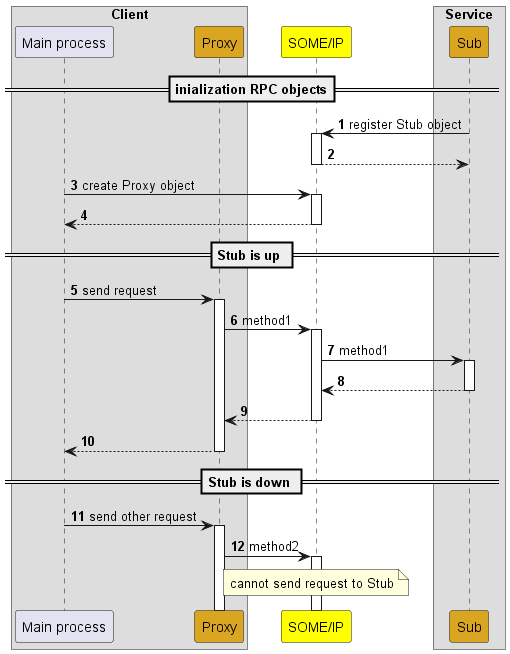

The diagram above was rendered by PlantUML. Its source (embedded in the PNG):
@startuml
!pragma teoz true
autonumber
autoactivate on
Box "Client"
participant "Main process" as main
participant "Proxy" as pro #GoldenRod
end box

participant "SOME/IP" as ipc #Yellow

Box "Service"
participant "Sub" as stu #GoldenRod
end box

== inialization RPC objects==
stu -> ipc: register Stub object
ipc --> stu:
main -> ipc: create Proxy object
ipc --> main:

== Stub is up ==
main -> pro: send request
pro -> ipc: method1
ipc -> stu: method1
stu --> ipc:
ipc --> pro:
pro --> main:

== Stub is down ==
main -> pro: send other request
pro -> ipc: method2
note over ipc
cannot send request to Stub
end note
@enduml